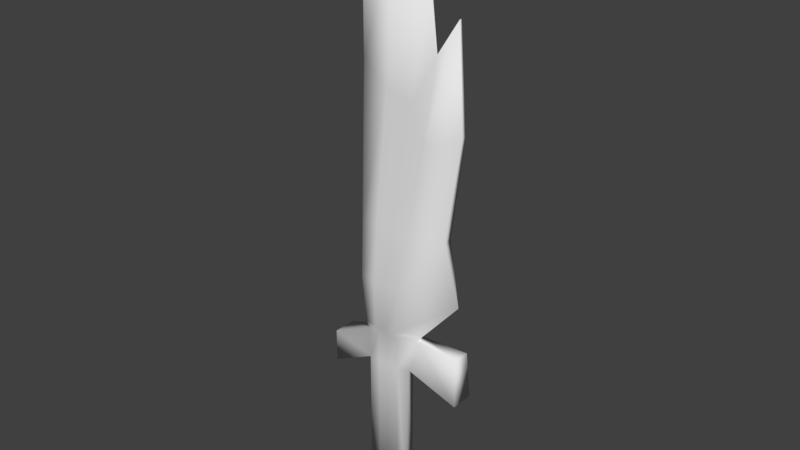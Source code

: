 # Source: LapuLapuItak.blend  (saved by Blender 2.78.0; exported with 4.5.12 LTS)
import bpy
from mathutils import Matrix  # noqa: F401  (used for matrix-valued properties, if any)

bpy.ops.wm.read_factory_settings(use_empty=True)
scene = bpy.context.scene
scene.name = 'Scene'

# ---- collections
col_collection_1 = bpy.data.collections.new('Collection 1'); scene.collection.children.link(col_collection_1)

# ---- materials (node trees are filled in below, after node groups)
mat_material = bpy.data.materials.new('Material')
mat_material.alpha_threshold = 0.0
mat_material.use_transparent_shadow = False
mat_material.roughness = 0.5
mat_material.line_color = (0.0, 0.0, 0.0, 1.0)

# ---- material node trees

# ---- world
world_world = bpy.data.worlds.new('World'); scene.world = world_world
world_world.color = (0.05088, 0.05088, 0.05088)
world_world.use_sun_shadow = False
world_world.sun_shadow_jitter_overblur = 0.0
world_world.cycles.sampling_method = 'MANUAL'

# ---- meshes
me_cube = bpy.data.meshes.new('Cube')
me_cube.from_pydata([(0.08087, 0.02514, -0.8725), (0.08087, -0.0478, -0.8725), (-0.2154, -0.0478, -0.8725), (-0.2154, 0.02514, -0.8725), (0.08087, 0.02514, 0.09896), (0.08087, -0.01627, 0.09896), (-0.2154, -0.0478, 0.09896), (-0.2154, 0.02514, 0.09896), (0.179, 0.02368, 0.3718), (0.179, -0.05277, 0.3718), (-0.2154, 0.02368, 0.3228), (-0.2154, -0.05277, 0.3228), (0.4073, 0.01007, 2.461), (0.4073, -0.005169, 2.461), (-0.2669, 0.000264, 3.114), (-0.2669, -0.01007, 3.114), (0.4976, 0.07076, 0.04546), (0.4976, -0.0843, 0.04546), (0.4976, 0.03065, 0.3834), (0.4976, -0.0843, 0.3876), (-0.4801, -0.0843, -0.01931), (-0.4801, 0.07076, -0.01931), (-0.4801, -0.0843, 0.2045), (-0.4801, 0.07076, 0.2045), (-0.06727, 0.02514, -0.8725), (-0.06727, -0.0478, -0.8725), (-0.06727, 0.02514, 0.09896), (-0.06727, -0.0478, 0.09896), (-0.06727, 0.02368, 0.3228), (-0.06727, -0.05277, 0.3228), (0.1968, 0.01007, 2.714), (0.1967, -0.000264, 2.714), (-0.1413, 0.02514, -0.8725), (-0.1413, -0.0478, -0.8725), (-0.1413, 0.02514, 0.09896), (-0.1413, -0.0478, 0.09896), (-0.1413, 0.02368, 0.3228), (-0.1413, -0.05277, 0.3228), (-0.04095, 0.005168, 2.826), (-0.04095, -0.005168, 2.826), (0.006801, 0.02514, -0.8725), (0.006801, -0.0478, -0.8725), (0.006801, 0.02514, 0.09896), (0.006801, -0.0478, 0.09896), (0.006801, 0.02368, 0.3228), (0.006801, -0.05277, 0.3228), (0.252, 0.01498, 2.226), (0.252, -0.0002642, 2.226), (0.3635, 0.01741, 1.121), (0.3635, -0.03681, 1.121), (-0.2301, -0.08695, 1.121), (-0.2301, 0.05752, 1.121), (0.004899, -0.08695, 1.121), (0.004899, 0.05752, 1.121), (-0.1126, -0.08695, 1.121), (-0.1126, 0.05752, 1.121), (0.1224, 0.05752, 1.121), (0.1224, -0.08695, 1.121), (0.4722, -0.03461, 0.7221), (-0.2228, 0.07238, 0.7221), (0.2722, 0.0173, 0.7179), (-0.2228, -0.1098, 0.7221), (-0.03118, -0.1098, 0.7221), (-0.03118, 0.07238, 0.7221), (-0.127, -0.1098, 0.7221), (-0.127, 0.07238, 0.7221), (0.06461, 0.07238, 0.7221), (0.06461, -0.1098, 0.7221), (0.1761, -0.03189, 0.3823), (-0.2165, 0.06374, 0.3823), (0.1761, 0.01494, 0.3823), (-0.2165, -0.08203, 0.3823), (-0.06189, -0.08203, 0.3823), (-0.06189, 0.06374, 0.3823), (-0.1392, -0.08203, 0.3823), (-0.1392, 0.06374, 0.3823), (0.01542, 0.05371, 0.3823), (0.01542, -0.08203, 0.3823), (0.4472, 0.02072, 1.791), (-0.2485, -0.03162, 2.118), (0.1008, -0.02181, 1.918), (0.1008, 0.02072, 1.918), (-0.07678, -0.03162, 1.974), (-0.07678, 0.02072, 1.974), (0.1872, 0.02072, 1.674), (0.1872, -0.02671, 1.674), (0.4472, -0.012, 1.791), (-0.2485, 0.02072, 2.118)], [], [(32, 33, 2, 3), (43, 5, 9, 45), (0, 4, 5, 1), (33, 35, 6, 2), (2, 6, 7, 3), (34, 32, 3, 7), (86, 78, 12, 13), (8, 9, 19, 18), (10, 7, 21, 23), (34, 7, 10, 36), (38, 14, 15, 39), (87, 79, 15, 14), (83, 87, 14, 38), (85, 86, 13, 47), (17, 16, 18, 19), (5, 4, 16, 17), (4, 8, 18, 16), (9, 5, 17, 19), (21, 20, 22, 23), (6, 11, 22, 20), (11, 10, 23, 22), (7, 6, 20, 21), (82, 80, 31, 39), (84, 81, 30, 46), (46, 30, 31, 47), (42, 26, 28, 44), (42, 40, 24, 26), (41, 43, 27, 25), (35, 27, 29, 37), (40, 41, 25, 24), (6, 35, 37, 11), (79, 82, 39, 15), (81, 83, 38, 30), (30, 38, 39, 31), (26, 34, 36, 28), (26, 24, 32, 34), (25, 27, 35, 33), (24, 25, 33, 32), (0, 1, 41, 40), (1, 5, 43, 41), (4, 0, 40, 42), (4, 42, 44, 8), (12, 46, 47, 13), (78, 84, 46, 12), (80, 85, 47, 31), (27, 43, 45, 29), (62, 67, 57, 52), (60, 66, 56, 48), (63, 65, 55, 53), (61, 64, 54, 50), (66, 63, 53, 56), (64, 62, 52, 54), (67, 58, 49, 57), (65, 59, 51, 55), (59, 61, 50, 51), (58, 60, 48, 49), (68, 70, 60, 58), (69, 71, 61, 59), (75, 69, 59, 65), (77, 68, 58, 67), (74, 72, 62, 64), (76, 73, 63, 66), (71, 74, 64, 61), (73, 75, 65, 63), (70, 76, 66, 60), (72, 77, 67, 62), (29, 45, 77, 72), (8, 44, 76, 70), (28, 36, 75, 73), (11, 37, 74, 71), (44, 28, 73, 76), (37, 29, 72, 74), (45, 9, 68, 77), (36, 10, 69, 75), (10, 11, 71, 69), (9, 8, 70, 68), (52, 57, 85, 80), (48, 56, 84, 78), (53, 55, 83, 81), (50, 54, 82, 79), (56, 53, 81, 84), (54, 52, 80, 82), (57, 49, 86, 85), (55, 51, 87, 83), (51, 50, 79, 87), (49, 48, 78, 86)])
me_cube.polygons.foreach_set('use_smooth', [True] * 86)
_uv = me_cube.uv_layers.new(name='UVMap')
_uv.uv.foreach_set('vector', [0.8226, 0.1187, 0.8469, 0.072, 0.8987, 0.08702, 0.8476, 0.1214, 0.3418, 0.356, 0.3845, 0.3571, 0.4318, 0.4424, 0.3411, 0.4255, 0.7287, 0.1223, 0.6912, 0.3532, 0.6256, 0.3347, 0.6827, 0.07627, 0.2745, 0.05591, 0.2635, 0.3553, 0.2242, 0.3549, 0.2353, 0.05542, 0.8987, 0.08702, 0.9373, 0.3387, 0.8496, 0.3574, 0.8476, 0.1214, 0.8115, 0.3569, 0.8226, 0.1187, 0.8476, 0.1214, 0.8496, 0.3574, 0.135, 0.7519, 0.1419, 0.7523, 0.1306, 0.8438, 0.1284, 0.8459, 0.6754, 0.4378, 0.6778, 0.4566, 0.5533, 0.4632, 0.5722, 0.4442, 0.8318, 0.4214, 0.8496, 0.3574, 0.9347, 0.3988, 0.9126, 0.4134, 0.8115, 0.3569, 0.8496, 0.3574, 0.8318, 0.4214, 0.8049, 0.4197, 0.2353, 0.9476, 0.2775, 0.9641, 0.2801, 0.9665, 0.2344, 0.9495, 0.2652, 0.8091, 0.2741, 0.8089, 0.2801, 0.9665, 0.2775, 0.9641, 0.2325, 0.7837, 0.2652, 0.8091, 0.2775, 0.9641, 0.2353, 0.9476, 0.6413, 0.7774, 0.665, 0.7298, 0.789, 0.7416, 0.7443, 0.7689, 0.4998, 0.4039, 0.5594, 0.4088, 0.5722, 0.4442, 0.5533, 0.4632, 0.6256, 0.3347, 0.6912, 0.3532, 0.5594, 0.4088, 0.4998, 0.4039, 0.6912, 0.3532, 0.6754, 0.4378, 0.5722, 0.4442, 0.5594, 0.4088, 0.666, 0.6345, 0.6358, 0.5503, 0.7648, 0.5338, 0.7648, 0.6393, 0.9347, 0.3988, 0.9884, 0.4052, 0.931, 0.4357, 0.9126, 0.4134, 0.5129, 0.542, 0.5416, 0.6056, 0.4516, 0.6051, 0.4235, 0.542, 0.8343, 0.4352, 0.8318, 0.4214, 0.9126, 0.4134, 0.931, 0.4357, 0.8496, 0.3574, 0.9373, 0.3387, 0.9884, 0.4052, 0.9347, 0.3988, 0.6953, 0.8284, 0.6861, 0.795, 0.8345, 0.7825, 0.8537, 0.8274, 0.1809, 0.732, 0.195, 0.7733, 0.1937, 0.9205, 0.1683, 0.84, 0.1683, 0.84, 0.1937, 0.9205, 0.1922, 0.9217, 0.1661, 0.8434, 0.736, 0.355, 0.7738, 0.356, 0.7713, 0.4189, 0.7373, 0.4191, 0.736, 0.355, 0.7593, 0.1184, 0.7911, 0.1172, 0.7738, 0.356, 0.3534, 0.05691, 0.3418, 0.356, 0.3027, 0.3556, 0.3138, 0.05641, 0.2635, 0.3553, 0.3027, 0.3556, 0.3015, 0.4253, 0.2621, 0.4251, 0.7593, 0.1184, 0.7393, 0.06742, 0.7946, 0.0664, 0.7911, 0.1172, 0.2242, 0.3549, 0.2635, 0.3553, 0.2621, 0.4251, 0.2227, 0.4248, 0.7209, 0.8612, 0.6953, 0.8284, 0.8537, 0.8274, 0.9056, 0.8712, 0.195, 0.7733, 0.2325, 0.7837, 0.2353, 0.9476, 0.1937, 0.9205, 0.1937, 0.9205, 0.2353, 0.9476, 0.2344, 0.9495, 0.1922, 0.9217, 0.7738, 0.356, 0.8115, 0.3569, 0.8049, 0.4197, 0.7713, 0.4189, 0.7738, 0.356, 0.7911, 0.1172, 0.8226, 0.1187, 0.8115, 0.3569, 0.3138, 0.05641, 0.3027, 0.3556, 0.2635, 0.3553, 0.2745, 0.05591, 0.7911, 0.1172, 0.7946, 0.0664, 0.8469, 0.072, 0.8226, 0.1187, 0.7287, 0.1223, 0.6827, 0.07627, 0.7393, 0.06742, 0.7593, 0.1184, 0.3929, 0.05744, 0.3845, 0.3571, 0.3418, 0.356, 0.3534, 0.05691, 0.6912, 0.3532, 0.7287, 0.1223, 0.7593, 0.1184, 0.736, 0.355, 0.6912, 0.3532, 0.736, 0.355, 0.7373, 0.4191, 0.6754, 0.4378, 0.1306, 0.8438, 0.1683, 0.84, 0.1661, 0.8434, 0.1284, 0.8459, 0.1419, 0.7523, 0.1809, 0.732, 0.1683, 0.84, 0.1306, 0.8438, 0.6861, 0.795, 0.6413, 0.7774, 0.7443, 0.7689, 0.8345, 0.7825, 0.3027, 0.3556, 0.3418, 0.356, 0.3411, 0.4255, 0.3015, 0.4253, 0.463, 0.8123, 0.4637, 0.7946, 0.5379, 0.7864, 0.5372, 0.8082, 0.1678, 0.5458, 0.2075, 0.5489, 0.1939, 0.6249, 0.1463, 0.6242, 0.2257, 0.5501, 0.2437, 0.5513, 0.2383, 0.6257, 0.2164, 0.6254, 0.4617, 0.8478, 0.4623, 0.83, 0.5365, 0.8299, 0.5358, 0.8517, 0.2075, 0.5489, 0.2257, 0.5501, 0.2164, 0.6254, 0.1939, 0.6249, 0.4623, 0.83, 0.463, 0.8123, 0.5372, 0.8082, 0.5365, 0.8299, 0.4637, 0.7946, 0.4664, 0.7179, 0.5399, 0.7407, 0.5379, 0.7864, 0.2437, 0.5513, 0.2613, 0.5524, 0.2601, 0.6261, 0.2383, 0.6257, 0.2613, 0.5524, 0.2949, 0.5538, 0.2867, 0.627, 0.2601, 0.6261, 0.1279, 0.547, 0.1678, 0.5458, 0.1463, 0.6242, 0.1359, 0.6245, 0.1792, 0.4744, 0.1895, 0.4743, 0.1678, 0.5458, 0.1279, 0.547, 0.2654, 0.4925, 0.2918, 0.49, 0.2949, 0.5538, 0.2613, 0.5524, 0.2521, 0.49, 0.2654, 0.4925, 0.2613, 0.5524, 0.2437, 0.5513, 0.4, 0.8011, 0.4006, 0.7697, 0.4664, 0.7179, 0.4637, 0.7946, 0.399, 0.8299, 0.3995, 0.8155, 0.463, 0.8123, 0.4623, 0.83, 0.223, 0.4847, 0.2379, 0.4876, 0.2257, 0.5501, 0.2075, 0.5489, 0.3985, 0.8442, 0.399, 0.8299, 0.4623, 0.83, 0.4617, 0.8478, 0.2379, 0.4876, 0.2521, 0.49, 0.2437, 0.5513, 0.2257, 0.5501, 0.1895, 0.4743, 0.223, 0.4847, 0.2075, 0.5489, 0.1678, 0.5458, 0.3995, 0.8155, 0.4, 0.8011, 0.4637, 0.7946, 0.463, 0.8123, 0.3872, 0.8161, 0.3876, 0.8024, 0.4, 0.8011, 0.3995, 0.8155, 0.191, 0.4718, 0.2271, 0.4718, 0.223, 0.4847, 0.1895, 0.4743, 0.2413, 0.474, 0.2556, 0.4766, 0.2521, 0.49, 0.2379, 0.4876, 0.3862, 0.8436, 0.3867, 0.8298, 0.399, 0.8299, 0.3985, 0.8442, 0.2271, 0.4718, 0.2413, 0.474, 0.2379, 0.4876, 0.223, 0.4847, 0.3867, 0.8298, 0.3872, 0.8161, 0.3995, 0.8155, 0.399, 0.8299, 0.3876, 0.8024, 0.3963, 0.7703, 0.4006, 0.7697, 0.4, 0.8011, 0.2556, 0.4766, 0.2698, 0.4806, 0.2654, 0.4925, 0.2521, 0.49, 0.2698, 0.4806, 0.2848, 0.4789, 0.2918, 0.49, 0.2654, 0.4925, 0.1747, 0.4722, 0.191, 0.4718, 0.1895, 0.4743, 0.1792, 0.4744, 0.5372, 0.8082, 0.5379, 0.7864, 0.6413, 0.7774, 0.6861, 0.795, 0.1463, 0.6242, 0.1939, 0.6249, 0.1809, 0.732, 0.1419, 0.7523, 0.2164, 0.6254, 0.2383, 0.6257, 0.2325, 0.7837, 0.195, 0.7733, 0.5358, 0.8517, 0.5365, 0.8299, 0.6953, 0.8284, 0.7209, 0.8612, 0.1939, 0.6249, 0.2164, 0.6254, 0.195, 0.7733, 0.1809, 0.732, 0.5365, 0.8299, 0.5372, 0.8082, 0.6861, 0.795, 0.6953, 0.8284, 0.5379, 0.7864, 0.5399, 0.7407, 0.665, 0.7298, 0.6413, 0.7774, 0.2383, 0.6257, 0.2601, 0.6261, 0.2652, 0.8091, 0.2325, 0.7837, 0.2601, 0.6261, 0.2867, 0.627, 0.2741, 0.8089, 0.2652, 0.8091, 0.1359, 0.6245, 0.1463, 0.6242, 0.1419, 0.7523, 0.135, 0.7519])
me_cube.materials.append(mat_material)
me_cube.use_remesh_preserve_volume = False
me_cube.use_remesh_preserve_attributes = False
me_cube.use_mirror_vertex_groups = False
me_cube.update()

# ---- objects
ob_cube = bpy.data.objects.new('Cube', me_cube)

# ---- transforms, parenting, visibility, modifiers, constraints
ob_cube.location = (0.0, 0.0, 0.0)
ob_cube.lock_rotations_4d = False
ob_cube.empty_display_type = 'ARROWS'
ob_cube.lineart.crease_threshold = 0.0

# ---- collection membership
col_collection_1.objects.link(ob_cube)

# ---- scene / render settings (as saved in the file)
scene.frame_start = 1; scene.frame_end = 250; scene.frame_set(1)
scene.render.engine = 'BLENDER_EEVEE_NEXT'
scene.render.resolution_percentage = 50
scene.render.dither_intensity = 0.0
scene.cycles.use_denoising = False
scene.cycles.samples = 128
scene.cycles.sampling_pattern = 'TABULATED_SOBOL'
scene.cycles.light_sampling_threshold = 0.0
scene.cycles.use_adaptive_sampling = False
scene.cycles.use_light_tree = False
scene.cycles.blur_glossy = 0.0
scene.cycles.sample_clamp_indirect = 0.0
scene.view_settings.view_transform = 'Standard'
bpy.context.view_layer.update()

# ---- added for rendering (the .blend has no active camera and no usable light): camera, sun
cam_auto = bpy.data.cameras.new('AutoCamera')
cam_auto.lens = 50.0
cam_auto.sensor_width = 36.0
cam_auto.clip_end = 1000.0
ob_auto_camera = bpy.data.objects.new('AutoCamera', cam_auto)
scene.collection.objects.link(ob_auto_camera)
ob_auto_camera.location = (3.8105, -4.58082, 4.16228)
ob_auto_camera.rotation_euler = (1.09748, -7.21219e-08, 0.694738)
scene.camera = ob_auto_camera
light_auto_sun = bpy.data.lights.new('AutoSun', 'SUN')
light_auto_sun.energy = 3.0
light_auto_sun.angle = 0.0523599
ob_auto_sun = bpy.data.objects.new('AutoSun', light_auto_sun)
scene.collection.objects.link(ob_auto_sun)
ob_auto_sun.rotation_euler = (0.872665, 0.174533, 0.523599)
bpy.context.view_layer.update()
